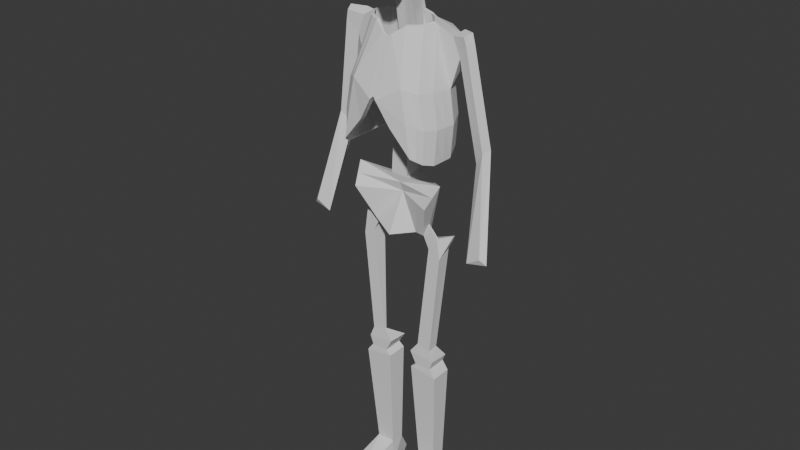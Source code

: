 # Source: Skeleton.blend  (saved by Blender 5.0.118; exported with 4.5.12 LTS)
import bpy
from mathutils import Matrix  # noqa: F401  (used for matrix-valued properties, if any)

bpy.ops.wm.read_factory_settings(use_empty=True)
scene = bpy.context.scene
scene.name = 'Scene'

# ---- world
world_world = bpy.data.worlds.new('World'); scene.world = world_world
world_world.use_nodes = True; world_world.node_tree.nodes.clear()
_N = world_world.node_tree.nodes; _L = world_world.node_tree.links
n0 = _N.new('ShaderNodeOutputWorld'); n0.name = 'World Output'; n0.location = (200, 100)
n1 = _N.new('ShaderNodeBackground'); n1.name = 'Background'; n1.location = (-200, 100)
n1.inputs[0].default_value = (0.05088, 0.05088, 0.05088, 1.0)
_L.new(n1.outputs[0], n0.inputs[0])
n0.is_active_output = True
world_world.color = (0.05088, 0.05088, 0.05088)
world_world.sun_shadow_jitter_overblur = 0.0

# ---- meshes
me_cube_001 = bpy.data.meshes.new('Cube.001')
me_cube_001.from_pydata([(1.711e-05, -4.01, 63.66), (1.711e-05, 3.239, 60.56), (5.095, -1.914, 65.07), (8.849, -4.01, 71.76), (4.282, 3.239, 60.55), (10.15, -0.8697, 76.11), (5.77, -0.1972, 63.75), (6.902, -0.1972, 66.56), (5.77, 0.1783, 63.75), (6.902, 0.1783, 66.56), (7.062, -0.2288, 61.18), (9.102, -0.2288, 64.07), (7.062, 2.89, 62.7), (9.102, 0.2099, 64.07), (9.747, -0.2288, 59.53), (11.14, 2.525, 64.33), (9.747, 2.816, 61.06), (11.14, 2.963, 64.31), (4.5, -0.2288, 37.8), (4.5, 0.2099, 37.8), (7.581, -0.2288, 37.14), (7.581, 2.087, 37.35), (2.685, -0.4164, 35.4), (2.685, 4.189, 35.2), (8.491, -0.4164, 34.74), (8.491, 4.189, 34.54), (4.171, -0.3532, 32.5), (4.171, 4.135, 32.7), (7.802, -0.3532, 32.7), (7.802, 4.135, 32.9), (2.917, -0.4473, 31.61), (2.917, 4.116, 31.75), (9.195, -0.4473, 30.86), (9.195, 4.116, 31.0), (3.758, 1.378, 7.244), (3.758, 4.529, 6.828), (7.883, 1.378, 7.136), (7.883, 4.529, 6.72), (1.88, -0.8697, 75.66), (1.711e-05, -0.5634, 73.99), (1.88, -0.01515, 114.6), (1.711e-05, 6.638, 65.58), (1.711e-05, 6.313, 72.15), (1.786, 6.638, 65.57), (3.686, 6.313, 72.16), (1.711e-05, 4.224, 75.33), (0.7869, 4.224, 75.33), (1.711e-05, 7.88, 97.82), (0.7869, 7.88, 97.82), (1.711e-05, 3.546, 114.2), (1.333, 3.548, 114.2), (1.711e-05, -0.8697, 75.66), (1.711e-05, -0.01515, 114.6), (1.88, 2.462, 97.12), (-3.129e-06, 0.2357, 71.76), (1.711e-05, 2.462, 97.12), (0.9702, -0.8697, 75.66), (9.501, -2.44, 73.94), (1.88, -0.09463, 86.89), (1.711e-05, -0.09463, 86.89), (0.9702, 2.462, 97.12), (0.9702, -0.09463, 86.89), (5.809, -9.696, 0.05244), (3.632, 1.649, 1.632), (11.37, -7.163, -0.05566), (7.757, 1.649, 1.523), (4.872, 7.641, 1.843), (6.552, 7.641, 1.798), (4.82, 6.468, 0.1303), (6.501, 6.468, 0.08632), (1.985, 0.2612, 111.2), (1.438, 4.284, 111.4), (1.333, 5.171, 97.47), (0.7869, 6.681, 86.58), (1.333, 3.608, 86.73), (1.333, 1.677, 75.49), (3.05, 6.885, 97.08), (2.045, 4.379, 108.3), (3.025, 5.703, 96.93), (2.094, 3.78, 108.3), (3.452, 6.751, 84.79), (3.431, 5.417, 84.87), (5.487, 7.203, 97.1), (3.598, 4.654, 107.7), (5.198, 6.056, 96.95), (3.522, 4.061, 107.7), (5.709, 7.126, 83.51), (5.423, 5.839, 83.73), (8.277, 5.67, 95.47), (5.409, 3.695, 107.4), (7.633, 4.791, 96.96), (5.087, 3.214, 107.6), (8.59, 5.833, 82.28), (7.876, 4.861, 82.86), (10.5, 1.296, 95.28), (7.51, 0.8785, 107.2), (9.417, 1.217, 96.97), (6.972, 0.7834, 107.5), (10.26, 2.029, 81.13), (9.204, 1.97, 81.95), (9.602, -2.603, 95.29), (6.266, -1.463, 107.0), (8.714, -1.946, 96.98), (5.788, -1.177, 107.2), (10.26, -2.976, 81.15), (9.405, -2.209, 81.83), (8.326, -5.307, 95.5), (5.217, -2.32, 106.9), (7.469, -4.491, 95.35), (4.714, -2.035, 107.1), (9.318, -5.286, 81.81), (8.58, -4.343, 82.41), (5.681, -7.35, 96.4), (3.423, -3.22, 106.9), (5.179, -6.279, 97.0), (3.152, -2.702, 107.0), (8.05, -7.536, 83.37), (7.646, -6.314, 83.74), (0.637, -8.587, 93.49), (1.16, -4.397, 105.3), (0.5861, -7.405, 93.34), (1.16, -3.802, 105.3), (3.599, -8.0, 88.54), (3.607, -6.664, 88.61), (1.096, 0.377, 117.7), (1.711e-05, 2.315, 117.5), (0.7982, 2.317, 117.5), (1.711e-05, 0.377, 117.7), (1.098, -6.259, 121.3), (1.711e-05, 5.826, 118.6), (0.8001, 5.828, 118.6), (1.711e-05, -6.259, 121.3), (1.098, -6.509, 124.1), (1.711e-05, 7.454, 120.6), (0.8008, 7.455, 120.6), (1.711e-05, -6.509, 124.1), (0.94, -4.307, 127.5), (1.711e-05, 7.292, 124.6), (0.6929, 7.293, 124.6), (1.711e-05, -4.307, 127.5), (0.5657, -0.4486, 129.0), (1.711e-05, 5.569, 127.5), (0.4375, 5.569, 127.5), (1.711e-05, -0.4486, 129.0), (3.705, 0.6516, 118.6), (3.458, 2.263, 118.4), (3.707, -4.861, 121.6), (3.459, 5.179, 119.3), (3.707, -5.069, 123.8), (3.46, 6.531, 120.9), (3.576, -3.239, 126.7), (3.37, 6.397, 124.3), (3.265, -0.03416, 127.9), (3.158, 4.965, 126.6), (5.465, 1.058, 121.4), (5.35, 1.806, 121.3), (5.465, -1.498, 122.8), (5.351, 3.158, 121.7), (5.466, -1.594, 123.8), (5.351, 3.785, 122.5), (5.405, -0.7456, 125.1), (5.31, 3.723, 124.0), (5.261, 0.7405, 125.7), (5.211, 3.059, 125.1), (1.096, -1.437, 115.2), (0.1055, -1.437, 115.2), (1.098, -7.623, 117.6), (1.711e-05, -8.715, 117.6), (3.705, -1.162, 116.0), (3.673, -4.733, 118.0), (0.6006, -1.437, 115.2), (0.6025, -8.296, 117.6), (1.097, -6.389, 117.5), (1.711e-05, -6.389, 117.5), (2.4, -1.3, 115.6), (0.4749, -6.389, 117.5), (2.401, -5.971, 117.8), (1.607, -4.615, 113.4), (1.711e-05, -6.237, 113.3), (3.01, -2.755, 114.8), (1.062, -5.534, 113.4), (1.636, -6.544, 115.9), (1.711e-05, -6.947, 115.9), (2.532, -4.913, 116.0), (2.21, -4.086, 113.6), (0.9391, -6.929, 115.9), (2.182, -6.04, 116.0), (2.402, -5.56, 121.4), (0.0, -8.334, 94.13), (0.0, -4.581, 104.7), (0.0, -7.276, 93.99), (0.0, -4.047, 104.7), (8.067, 8.41, 97.01), (5.681, 7.962, 105.2), (10.73, 5.655, 99.91), (9.468, 5.48, 104.9), (12.24, 1.628, 101.4), (10.73, 1.417, 105.4), (12.35, 3.825, 103.7), (11.72, 3.736, 106.3), (14.32, 0.5719, 104.3), (13.89, 0.4167, 106.0), (15.08, 2.192, 104.7), (14.62, 2.126, 106.6), (15.68, 2.991, 81.04), (15.79, 5.188, 83.38), (17.76, 1.935, 83.92), (18.52, 3.555, 84.38), (17.87, -2.243, 62.63), (19.79, 0.291, 62.24), (21.02, -2.519, 64.55), (22.2, -1.729, 63.36), (7.017, 5.35, 83.45), (5.986, 7.165, 90.33), (5.699, 5.947, 90.36), (9.426, 3.931, 81.71), (9.155, 5.751, 88.86), (8.441, 4.826, 89.84), (6.415, 5.423, 96.95), (6.882, 6.436, 96.28), (7.501, 6.479, 83.03), (9.304, -0.1194, 81.89), (11.17, 1.662, 88.31), (10.05, 1.594, 89.49), (8.54, 3.415, 82.4), (8.525, 3.004, 96.96), (9.389, 3.483, 95.37), (9.791, -4.131, 81.48), (10.72, -2.789, 88.32), (9.807, -2.077, 89.45), (9.065, -0.3642, 96.97), (10.05, -0.6532, 95.29), (10.26, -0.4738, 81.14), (7.003, -6.328, 95.95), (9.57, -5.297, 88.69), (8.737, -4.417, 88.87), (8.992, -3.276, 82.12), (8.092, -3.219, 96.17), (8.964, -3.955, 95.4), (6.922, -7.443, 89.88), (6.447, -6.296, 90.34), (8.684, -6.411, 82.59), (6.324, -5.385, 96.18), (8.113, -5.328, 83.07), (7.295, -5.357, 89.63), (10.15, -4.043, 88.51), (9.272, -3.247, 89.16), (8.543, -6.37, 89.26), (10.16, 3.707, 88.58), (9.245, 3.21, 89.67), (9.929, -0.2418, 89.47), (10.95, -0.5635, 88.32), (7.367, 5.387, 90.08), (7.868, 6.458, 89.57)], [], [(4, 1, 41, 43), (5, 57, 3, 7, 9), (2, 3, 54, 0), (1, 4, 2, 0), (7, 6, 10, 11), (4, 5, 9, 8), (3, 2, 6, 7), (2, 4, 8, 6), (13, 11, 15, 17), (6, 8, 12, 10), (9, 7, 11, 13), (8, 9, 13, 12), (16, 17, 15, 14), (12, 13, 17, 16), (11, 10, 14, 15), (14, 10, 18, 20), (20, 18, 22, 24), (16, 14, 20, 21), (12, 16, 21, 19), (10, 12, 19, 18), (23, 25, 29, 27), (21, 20, 24, 25), (19, 21, 25, 23), (18, 19, 23, 22), (26, 27, 31, 30), (22, 23, 27, 26), (24, 22, 26, 28), (25, 24, 28, 29), (32, 30, 34, 36), (28, 26, 30, 32), (29, 28, 32, 33), (27, 29, 33, 31), (36, 34, 62, 64), (33, 32, 36, 37), (31, 33, 37, 35), (30, 31, 35, 34), (5, 4, 43, 44), (55, 60, 53, 70, 40, 52), (41, 42, 44, 43), (42, 45, 46, 44), (5, 44, 46, 75, 38), (46, 45, 47, 48, 73), (48, 47, 49, 50, 71), (61, 58, 53, 60), (38, 75, 74, 58), (50, 49, 125, 126), (59, 61, 60, 55), (51, 56, 61, 59), (56, 38, 58, 61), (5, 38, 39, 57), (57, 39, 54, 3), (62, 63, 65, 64), (37, 36, 64, 65), (63, 35, 66, 68), (34, 35, 63, 62), (66, 67, 69, 68), (35, 37, 67, 66), (37, 65, 69, 67), (65, 63, 68, 69), (70, 71, 50, 40), (53, 72, 71, 70), (72, 74, 81, 78), (74, 75, 46, 73), (73, 48, 76, 80), (58, 74, 72, 53), (77, 79, 85, 83), (81, 80, 86, 87), (74, 73, 80, 81), (48, 71, 77, 76), (71, 79, 77), (71, 72, 78, 79), (253, 219, 88, 216), (252, 212, 93, 217), (78, 81, 87, 214, 84), (80, 76, 82, 213, 86), (79, 78, 84, 85), (76, 77, 83, 82), (89, 91, 97, 95), (224, 215, 98, 99), (85, 84, 218, 90, 91), (82, 83, 89, 88, 219), (212, 220, 92, 93), (83, 85, 91, 89), (251, 231, 100, 228), (250, 221, 105, 229), (249, 224, 99, 223), (248, 226, 94, 222), (91, 90, 225, 96, 97), (95, 94, 196, 197), (101, 103, 109, 107), (236, 227, 110, 111), (97, 96, 230, 102, 103), (94, 95, 101, 100, 231), (221, 232, 104, 105), (95, 97, 103, 101), (109, 108, 242, 114, 115), (247, 233, 112, 239), (246, 236, 111, 235), (245, 238, 106, 234), (103, 102, 237, 108, 109), (100, 101, 107, 106, 238), (114, 240, 117, 123, 120), (113, 115, 121, 119), (106, 107, 113, 112, 233), (243, 241, 116, 117), (107, 109, 115, 113), (244, 243, 117, 240), (120, 118, 188, 190), (118, 120, 123, 122), (116, 239, 112, 118, 122), (115, 114, 120, 121), (112, 113, 119, 118), (117, 116, 122, 123), (127, 124, 164, 170, 165), (126, 125, 129, 130), (52, 40, 124, 127), (40, 50, 126, 124), (131, 128, 132, 135), (136, 132, 148, 150), (134, 133, 137, 138), (130, 129, 133, 134), (140, 136, 150, 152), (139, 136, 140, 143), (126, 130, 147, 145), (135, 132, 136, 139), (141, 143, 142), (143, 140, 142), (138, 137, 141, 142), (145, 147, 157, 155), (153, 152, 162, 163), (148, 146, 156, 158), (151, 153, 163, 161), (138, 142, 153, 151), (142, 140, 152, 153), (130, 134, 149, 147), (124, 126, 145, 144), (134, 138, 151, 149), (132, 128, 187, 146, 148), (154, 155, 157, 156), (158, 159, 161, 160), (156, 157, 159, 158), (160, 161, 163, 162), (147, 149, 159, 157), (146, 144, 154, 156), (149, 151, 161, 159), (144, 145, 155, 154), (152, 150, 160, 162), (150, 148, 158, 160), (165, 170, 180, 178), (144, 146, 169, 168), (124, 144, 168, 174, 164), (128, 131, 167, 171, 166), (172, 175, 185, 181), (174, 168, 179, 184), (186, 184, 179, 183), (178, 180, 185, 182), (180, 177, 181, 185), (181, 177, 184, 186), (169, 176, 186, 183), (164, 174, 184, 177), (170, 164, 177, 180), (176, 172, 181, 186), (175, 173, 182, 185), (168, 169, 183, 179), (187, 128, 172, 176), (169, 146, 187, 176), (166, 172, 128), (171, 175, 172, 166), (173, 175, 171, 167), (38, 56, 39), (39, 56, 51), (190, 188, 189, 191), (121, 120, 190, 191), (118, 119, 189, 188), (119, 121, 191, 189), (192, 193, 195, 194), (94, 226, 88, 192, 194), (89, 95, 195, 193), (88, 89, 193, 192), (197, 196, 200, 201), (94, 194, 198, 196), (195, 95, 197, 199), (194, 195, 199, 198), (201, 200, 202, 203), (199, 197, 201, 203), (198, 199, 203, 202), (200, 196, 204, 206), (206, 204, 208, 210), (202, 200, 206, 207), (198, 202, 207, 205), (196, 198, 205, 204), (208, 209, 211, 210), (204, 205, 209, 208), (205, 207, 211, 209), (207, 206, 210, 211), (242, 244, 240, 114), (108, 235, 244, 242), (235, 111, 243, 244), (111, 110, 241, 243), (227, 245, 234, 110), (104, 228, 245, 227), (228, 100, 238, 245), (237, 246, 235, 108), (102, 229, 246, 237), (229, 105, 236, 246), (241, 247, 239, 116), (110, 234, 247, 241), (234, 106, 233, 247), (99, 98, 232, 221), (105, 104, 227, 236), (215, 248, 222, 98), (92, 216, 248, 215), (216, 88, 226, 248), (225, 249, 223, 96), (90, 217, 249, 225), (217, 93, 224, 249), (230, 250, 229, 102), (96, 223, 250, 230), (223, 99, 221, 250), (232, 251, 228, 104), (98, 222, 251, 232), (222, 94, 231, 251), (87, 86, 220, 212), (93, 92, 215, 224), (218, 252, 217, 90), (84, 214, 252, 218), (214, 87, 212, 252), (220, 253, 216, 92), (86, 213, 253, 220), (213, 82, 219, 253)])
_uv = me_cube_001.uv_layers.new(name='UVMap')
_uv.uv.foreach_set('vector', [0.375, 0.5, 0.125, 0.5, 0.125, 0.5, 0.375, 0.5, 0.625, 0.5, 0.625, 0.625, 0.625, 0.75, 0.625, 0.75, 0.625, 0.5, 0.375, 0.75, 0.625, 0.75, 0.75, 0.75, 0.25, 0.75, 0.125, 0.5, 0.375, 0.5, 0.375, 0.75, 0.125, 0.75, 0.625, 0.75, 0.375, 0.75, 0.375, 0.75, 0.625, 0.75, 0.375, 0.5, 0.625, 0.5, 0.625, 0.5, 0.375, 0.5, 0.625, 0.75, 0.375, 0.75, 0.375, 0.75, 0.625, 0.75, 0.375, 0.75, 0.375, 0.5, 0.375, 0.5, 0.375, 0.75, 0.625, 0.5, 0.625, 0.75, 0.625, 0.75, 0.625, 0.5, 0.375, 0.75, 0.375, 0.5, 0.375, 0.5, 0.375, 0.75, 0.625, 0.5, 0.625, 0.75, 0.625, 0.75, 0.625, 0.5, 0.375, 0.5, 0.625, 0.5, 0.625, 0.5, 0.375, 0.5, 0.375, 0.5, 0.625, 0.5, 0.625, 0.75, 0.375, 0.75, 0.375, 0.5, 0.625, 0.5, 0.625, 0.5, 0.375, 0.5, 0.625, 0.75, 0.375, 0.75, 0.375, 0.75, 0.625, 0.75, 0.375, 0.75, 0.375, 0.75, 0.375, 0.75, 0.375, 0.75, 0.375, 0.75, 0.375, 0.75, 0.375, 0.75, 0.375, 0.75, 0.375, 0.5, 0.375, 0.75, 0.375, 0.75, 0.375, 0.5, 0.375, 0.5, 0.375, 0.5, 0.375, 0.5, 0.375, 0.5, 0.375, 0.75, 0.375, 0.5, 0.375, 0.5, 0.375, 0.75, 0.375, 0.5, 0.375, 0.5, 0.375, 0.5, 0.375, 0.5, 0.375, 0.5, 0.375, 0.75, 0.375, 0.75, 0.375, 0.5, 0.375, 0.5, 0.375, 0.5, 0.375, 0.5, 0.375, 0.5, 0.375, 0.75, 0.375, 0.5, 0.375, 0.5, 0.375, 0.75, 0.375, 0.75, 0.375, 0.5, 0.375, 0.5, 0.375, 0.75, 0.375, 0.75, 0.375, 0.5, 0.375, 0.5, 0.375, 0.75, 0.375, 0.75, 0.375, 0.75, 0.375, 0.75, 0.375, 0.75, 0.375, 0.5, 0.375, 0.75, 0.375, 0.75, 0.375, 0.5, 0.375, 0.75, 0.375, 0.75, 0.375, 0.75, 0.375, 0.75, 0.375, 0.75, 0.375, 0.75, 0.375, 0.75, 0.375, 0.75, 0.375, 0.5, 0.375, 0.75, 0.375, 0.75, 0.375, 0.5, 0.375, 0.5, 0.375, 0.5, 0.375, 0.5, 0.375, 0.5, 0.375, 0.75, 0.375, 0.75, 0.375, 0.75, 0.375, 0.75, 0.375, 0.5, 0.375, 0.75, 0.375, 0.75, 0.375, 0.5, 0.375, 0.5, 0.375, 0.5, 0.375, 0.5, 0.375, 0.5, 0.375, 0.75, 0.375, 0.5, 0.375, 0.5, 0.375, 0.75, 0.625, 0.5, 0.375, 0.5, 0.375, 0.5, 0.625, 0.5, 0.625, 0.375, 0.625, 0.4375, 0.625, 0.5, 0.625, 0.5, 0.625, 0.5, 0.625, 0.375, 0.375, 0.25, 0.625, 0.25, 0.625, 0.5, 0.375, 0.5, 0.625, 0.25, 0.625, 0.25, 0.625, 0.5, 0.625, 0.5, 0.0, 0.0, 0.0, 0.0, 0.0, 0.0, 0.0, 0.0, 0.0, 0.0, 0.625, 0.5, 0.625, 0.25, 0.625, 0.25, 0.625, 0.5, 0.625, 0.5, 0.625, 0.5, 0.625, 0.25, 0.625, 0.25, 0.625, 0.5, 0.625, 0.5, 0.625, 0.4375, 0.625, 0.5, 0.625, 0.5, 0.625, 0.4375, 0.0, 0.0, 0.0, 0.0, 0.0, 0.0, 0.0, 0.0, 0.625, 0.5, 0.625, 0.25, 0.625, 0.25, 0.625, 0.5, 0.625, 0.375, 0.625, 0.4375, 0.625, 0.4375, 0.625, 0.375, 0.625, 0.375, 0.625, 0.4375, 0.625, 0.4375, 0.625, 0.375, 0.625, 0.4375, 0.625, 0.5, 0.625, 0.5, 0.625, 0.4375, 0.625, 0.5, 0.75, 0.5, 0.75, 0.625, 0.625, 0.625, 0.625, 0.625, 0.75, 0.625, 0.75, 0.75, 0.625, 0.75, 0.375, 0.75, 0.375, 0.5, 0.375, 0.5, 0.375, 0.75, 0.375, 0.5, 0.375, 0.75, 0.375, 0.75, 0.375, 0.5, 0.375, 0.5, 0.375, 0.5, 0.375, 0.5, 0.375, 0.5, 0.375, 0.75, 0.375, 0.5, 0.375, 0.5, 0.375, 0.75, 0.375, 0.5, 0.375, 0.5, 0.375, 0.5, 0.375, 0.5, 0.375, 0.5, 0.375, 0.5, 0.375, 0.5, 0.375, 0.5, 0.375, 0.5, 0.375, 0.5, 0.375, 0.5, 0.375, 0.5, 0.375, 0.5, 0.375, 0.5, 0.375, 0.5, 0.375, 0.5, 0.3125, 0.25, 0.3125, 0.25, 0.625, 0.5, 0.625, 0.5, 0.0, 0.0, 0.0, 0.0, 0.3125, 0.25, 0.3125, 0.25, 0.0, 0.0, 0.0, 0.0, 0.0, 0.0, 0.0, 0.0, 0.0, 0.0, 0.0, 0.0, 0.0, 0.0, 0.0, 0.0, 0.625, 0.5, 0.625, 0.5, 0.625, 0.5, 0.625, 0.5, 0.0, 0.0, 0.0, 0.0, 0.0, 0.0, 0.0, 0.0, 0.3125, 0.25, 0.3125, 0.25, 0.3125, 0.25, 0.3125, 0.25, 0.0, 0.0, 0.0, 0.0, 0.0, 0.0, 0.0, 0.0, 0.0, 0.0, 0.0, 0.0, 0.0, 0.0, 0.0, 0.0, 0.625, 0.5, 0.625, 0.5, 0.625, 0.5, 0.625, 0.5, 0.3125, 0.25, 0.3125, 0.25, 0.3125, 0.25, 0.3125, 0.25, 0.0, 0.0, 0.0, 0.0, 0.3125, 0.25, 0.625, 0.5, 0.625, 0.5, 0.625, 0.5, 0.625, 0.5, 0.0, 0.0, 0.0, 0.0, 0.0, 0.0, 0.0, 0.0, 0.0, 0.0, 0.0, 0.0, 0.0, 0.0, 0.0, 0.0, 0.0, 0.0, 0.625, 0.5, 0.625, 0.5, 0.625, 0.5, 0.625, 0.5, 0.625, 0.5, 0.3125, 0.25, 0.0, 0.0, 0.0, 0.0, 0.3125, 0.25, 0.625, 0.5, 0.625, 0.5, 0.625, 0.5, 0.625, 0.5, 0.3125, 0.25, 0.3125, 0.25, 0.3125, 0.25, 0.3125, 0.25, 0.0, 0.0, 0.0, 0.0, 0.0, 0.0, 0.0, 0.0, 0.3125, 0.25, 0.0, 0.0, 0.0, 0.0, 0.0, 0.0, 0.3125, 0.25, 0.625, 0.5, 0.625, 0.5, 0.625, 0.5, 0.625, 0.5, 0.625, 0.5, 0.0, 0.0, 0.0, 0.0, 0.0, 0.0, 0.0, 0.0, 0.3125, 0.25, 0.3125, 0.25, 0.3125, 0.25, 0.3125, 0.25, 0.625, 0.5, 0.625, 0.5, 0.625, 0.5, 0.625, 0.5, 0.0, 0.0, 0.0, 0.0, 0.0, 0.0, 0.0, 0.0, 0.0, 0.0, 0.0, 0.0, 0.0, 0.0, 0.0, 0.0, 0.625, 0.5, 0.625, 0.5, 0.625, 0.5, 0.625, 0.5, 0.3125, 0.25, 0.0, 0.0, 0.0, 0.0, 0.0, 0.0, 0.3125, 0.25, 0.625, 0.5, 0.625, 0.5, 0.625, 0.5, 0.625, 0.5, 0.3125, 0.25, 0.3125, 0.25, 0.3125, 0.25, 0.3125, 0.25, 0.0, 0.0, 0.0, 0.0, 0.0, 0.0, 0.0, 0.0, 0.3125, 0.25, 0.0, 0.0, 0.0, 0.0, 0.0, 0.0, 0.3125, 0.25, 0.625, 0.5, 0.625, 0.5, 0.625, 0.5, 0.625, 0.5, 0.625, 0.5, 0.0, 0.0, 0.0, 0.0, 0.0, 0.0, 0.0, 0.0, 0.3125, 0.25, 0.3125, 0.25, 0.3125, 0.25, 0.3125, 0.25, 0.3125, 0.25, 0.0, 0.0, 0.0, 0.0, 0.0, 0.0, 0.3125, 0.25, 0.625, 0.5, 0.625, 0.5, 0.625, 0.5, 0.625, 0.5, 0.0, 0.0, 0.0, 0.0, 0.0, 0.0, 0.0, 0.0, 0.625, 0.5, 0.625, 0.5, 0.625, 0.5, 0.625, 0.5, 0.3125, 0.25, 0.0, 0.0, 0.0, 0.0, 0.0, 0.0, 0.3125, 0.25, 0.625, 0.5, 0.625, 0.5, 0.625, 0.5, 0.625, 0.5, 0.625, 0.5, 0.0, 0.0, 0.0, 0.0, 0.0, 0.0, 0.0, 0.0, 0.0, 0.0, 0.3125, 0.25, 0.3125, 0.25, 0.3125, 0.25, 0.3125, 0.25, 0.625, 0.5, 0.625, 0.5, 0.625, 0.5, 0.625, 0.5, 0.625, 0.5, 0.0, 0.0, 0.0, 0.0, 0.0, 0.0, 0.0, 0.0, 0.3125, 0.25, 0.3125, 0.25, 0.3125, 0.25, 0.3125, 0.25, 0.0, 0.0, 0.0, 0.0, 0.0, 0.0, 0.0, 0.0, 0.0, 0.0, 0.625, 0.5, 0.625, 0.5, 0.0, 0.0, 0.625, 0.5, 0.0, 0.0, 0.0, 0.0, 0.625, 0.5, 0.625, 0.5, 0.625, 0.5, 0.625, 0.5, 0.625, 0.5, 0.625, 0.5, 0.3125, 0.25, 0.0, 0.0, 0.0, 0.0, 0.3125, 0.25, 0.625, 0.5, 0.625, 0.5, 0.625, 0.5, 0.625, 0.5, 0.0, 0.0, 0.0, 0.0, 0.0, 0.0, 0.0, 0.0, 0.625, 0.375, 0.625, 0.5, 0.625, 0.5, 0.625, 0.4375, 0.625, 0.375, 0.625, 0.5, 0.625, 0.25, 0.625, 0.25, 0.625, 0.5, 0.625, 0.375, 0.625, 0.5, 0.625, 0.5, 0.625, 0.375, 0.625, 0.5, 0.625, 0.5, 0.625, 0.5, 0.625, 0.5, 0.625, 0.375, 0.625, 0.5, 0.625, 0.5, 0.625, 0.375, 0.625, 0.5, 0.625, 0.5, 0.625, 0.5, 0.625, 0.5, 0.625, 0.5, 0.625, 0.25, 0.625, 0.25, 0.625, 0.5, 0.625, 0.5, 0.625, 0.25, 0.625, 0.25, 0.625, 0.5, 0.625, 0.5, 0.625, 0.5, 0.625, 0.5, 0.625, 0.5, 0.625, 0.375, 0.625, 0.5, 0.625, 0.5, 0.625, 0.375, 0.625, 0.5, 0.625, 0.5, 0.625, 0.5, 0.625, 0.5, 0.625, 0.375, 0.625, 0.5, 0.625, 0.5, 0.625, 0.375, 0.625, 0.25, 0.625, 0.375, 0.625, 0.5, 0.625, 0.375, 0.625, 0.5, 0.625, 0.5, 0.625, 0.5, 0.625, 0.25, 0.625, 0.25, 0.625, 0.5, 0.625, 0.5, 0.625, 0.5, 0.625, 0.5, 0.625, 0.5, 0.625, 0.5, 0.625, 0.5, 0.625, 0.5, 0.625, 0.5, 0.625, 0.5, 0.625, 0.5, 0.625, 0.5, 0.625, 0.5, 0.625, 0.5, 0.625, 0.5, 0.625, 0.5, 0.625, 0.5, 0.625, 0.5, 0.625, 0.5, 0.625, 0.5, 0.625, 0.5, 0.625, 0.5, 0.625, 0.5, 0.625, 0.5, 0.625, 0.5, 0.625, 0.5, 0.625, 0.5, 0.625, 0.5, 0.625, 0.5, 0.625, 0.5, 0.625, 0.5, 0.625, 0.5, 0.625, 0.5, 0.625, 0.5, 0.625, 0.5, 0.625, 0.5, 0.625, 0.5, 0.625, 0.5, 0.625, 0.5, 0.625, 0.5, 0.625, 0.5, 0.625, 0.5, 0.625, 0.5, 0.625, 0.5, 0.625, 0.5, 0.625, 0.5, 0.625, 0.5, 0.625, 0.5, 0.625, 0.5, 0.625, 0.5, 0.625, 0.5, 0.625, 0.5, 0.625, 0.5, 0.625, 0.5, 0.625, 0.5, 0.625, 0.5, 0.625, 0.5, 0.625, 0.5, 0.625, 0.5, 0.625, 0.5, 0.625, 0.5, 0.625, 0.5, 0.625, 0.5, 0.625, 0.5, 0.625, 0.5, 0.625, 0.5, 0.625, 0.5, 0.625, 0.5, 0.625, 0.5, 0.625, 0.5, 0.625, 0.5, 0.625, 0.5, 0.625, 0.5, 0.625, 0.5, 0.625, 0.5, 0.625, 0.5, 0.625, 0.5, 0.625, 0.5, 0.625, 0.5, 0.625, 0.5, 0.625, 0.5, 0.625, 0.5, 0.625, 0.375, 0.625, 0.4375, 0.625, 0.4375, 0.625, 0.375, 0.625, 0.5, 0.625, 0.5, 0.625, 0.5, 0.625, 0.5, 0.625, 0.5, 0.625, 0.5, 0.625, 0.5, 0.625, 0.5, 0.625, 0.5, 0.625, 0.5, 0.625, 0.375, 0.625, 0.375, 0.625, 0.4375, 0.625, 0.5, 0.625, 0.5, 0.625, 0.4375, 0.625, 0.4375, 0.625, 0.5, 0.625, 0.5, 0.625, 0.5, 0.625, 0.5, 0.625, 0.5, 0.625, 0.5, 0.625, 0.5, 0.625, 0.5, 0.625, 0.5, 0.625, 0.375, 0.625, 0.4375, 0.625, 0.4375, 0.625, 0.375, 0.625, 0.4375, 0.625, 0.5, 0.625, 0.5, 0.625, 0.4375, 0.625, 0.5, 0.625, 0.5, 0.625, 0.5, 0.625, 0.5, 0.625, 0.5, 0.625, 0.5, 0.625, 0.5, 0.625, 0.5, 0.625, 0.5, 0.625, 0.5, 0.625, 0.5, 0.625, 0.5, 0.625, 0.4375, 0.625, 0.5, 0.625, 0.5, 0.625, 0.4375, 0.625, 0.5, 0.625, 0.5, 0.625, 0.5, 0.625, 0.5, 0.625, 0.4375, 0.625, 0.375, 0.625, 0.375, 0.625, 0.4375, 0.625, 0.5, 0.625, 0.5, 0.625, 0.5, 0.625, 0.5, 0.625, 0.5, 0.625, 0.5, 0.625, 0.5, 0.625, 0.5, 0.625, 0.5, 0.625, 0.5, 0.625, 0.5, 0.625, 0.5, 0.625, 0.5, 0.625, 0.5, 0.625, 0.5, 0.625, 0.4375, 0.625, 0.4375, 0.625, 0.5, 0.625, 0.5, 0.625, 0.375, 0.625, 0.4375, 0.625, 0.4375, 0.625, 0.375, 0.75, 0.5, 0.625, 0.4375, 0.75, 0.625, 0.75, 0.625, 0.625, 0.4375, 0.625, 0.375, 0.0, 0.0, 0.0, 0.0, 0.3125, 0.25, 0.3125, 0.25, 0.3125, 0.25, 0.0, 0.0, 0.0, 0.0, 0.3125, 0.25, 0.625, 0.5, 0.625, 0.5, 0.625, 0.5, 0.625, 0.5, 0.3125, 0.25, 0.3125, 0.25, 0.3125, 0.25, 0.3125, 0.25, 0.625, 0.5, 0.625, 0.5, 0.625, 0.5, 0.625, 0.5, 0.625, 0.5, 0.625, 0.5, 0.625, 0.5, 0.625, 0.5, 0.625, 0.5, 0.3125, 0.25, 0.3125, 0.25, 0.3125, 0.25, 0.3125, 0.25, 0.625, 0.5, 0.625, 0.5, 0.625, 0.5, 0.625, 0.5, 0.625, 0.5, 0.625, 0.5, 0.625, 0.5, 0.625, 0.5, 0.625, 0.5, 0.625, 0.5, 0.625, 0.5, 0.625, 0.5, 0.3125, 0.25, 0.3125, 0.25, 0.3125, 0.25, 0.3125, 0.25, 0.625, 0.5, 0.625, 0.5, 0.625, 0.5, 0.625, 0.5, 0.625, 0.5, 0.625, 0.5, 0.625, 0.5, 0.625, 0.5, 0.3125, 0.25, 0.3125, 0.25, 0.3125, 0.25, 0.3125, 0.25, 0.625, 0.5, 0.625, 0.5, 0.625, 0.5, 0.625, 0.5, 0.625, 0.5, 0.625, 0.5, 0.625, 0.5, 0.625, 0.5, 0.625, 0.5, 0.625, 0.5, 0.625, 0.5, 0.625, 0.5, 0.625, 0.5, 0.625, 0.5, 0.625, 0.5, 0.625, 0.5, 0.625, 0.5, 0.625, 0.5, 0.625, 0.5, 0.625, 0.5, 0.625, 0.5, 0.625, 0.5, 0.625, 0.5, 0.625, 0.5, 0.625, 0.5, 0.625, 0.5, 0.625, 0.5, 0.625, 0.5, 0.625, 0.5, 0.625, 0.5, 0.625, 0.5, 0.625, 0.5, 0.625, 0.5, 0.625, 0.5, 0.625, 0.5, 0.625, 0.5, 0.625, 0.5, 0.625, 0.5, 0.625, 0.5, 0.625, 0.5, 0.0, 0.0, 0.0, 0.0, 0.0, 0.0, 0.0, 0.0, 0.0, 0.0, 0.0, 0.0, 0.0, 0.0, 0.0, 0.0, 0.0, 0.0, 0.0, 0.0, 0.0, 0.0, 0.0, 0.0, 0.0, 0.0, 0.0, 0.0, 0.0, 0.0, 0.0, 0.0, 0.625, 0.5, 0.625, 0.5, 0.625, 0.5, 0.625, 0.5, 0.625, 0.5, 0.625, 0.5, 0.625, 0.5, 0.625, 0.5, 0.625, 0.5, 0.625, 0.5, 0.625, 0.5, 0.625, 0.5, 0.0, 0.0, 0.0, 0.0, 0.0, 0.0, 0.0, 0.0, 0.0, 0.0, 0.0, 0.0, 0.0, 0.0, 0.0, 0.0, 0.0, 0.0, 0.0, 0.0, 0.0, 0.0, 0.0, 0.0, 0.625, 0.5, 0.625, 0.5, 0.625, 0.5, 0.625, 0.5, 0.625, 0.5, 0.625, 0.5, 0.625, 0.5, 0.625, 0.5, 0.625, 0.5, 0.625, 0.5, 0.625, 0.5, 0.625, 0.5, 0.0, 0.0, 0.0, 0.0, 0.0, 0.0, 0.0, 0.0, 0.0, 0.0, 0.0, 0.0, 0.0, 0.0, 0.0, 0.0, 0.625, 0.5, 0.625, 0.5, 0.625, 0.5, 0.625, 0.5, 0.625, 0.5, 0.625, 0.5, 0.625, 0.5, 0.625, 0.5, 0.625, 0.5, 0.625, 0.5, 0.625, 0.5, 0.625, 0.5, 0.0, 0.0, 0.0, 0.0, 0.0, 0.0, 0.0, 0.0, 0.0, 0.0, 0.0, 0.0, 0.0, 0.0, 0.0, 0.0, 0.0, 0.0, 0.0, 0.0, 0.0, 0.0, 0.0, 0.0, 0.0, 0.0, 0.0, 0.0, 0.0, 0.0, 0.0, 0.0, 0.0, 0.0, 0.0, 0.0, 0.0, 0.0, 0.0, 0.0, 0.0, 0.0, 0.0, 0.0, 0.0, 0.0, 0.0, 0.0, 0.625, 0.5, 0.625, 0.5, 0.625, 0.5, 0.625, 0.5, 0.625, 0.5, 0.625, 0.5, 0.625, 0.5, 0.625, 0.5, 0.625, 0.5, 0.625, 0.5, 0.625, 0.5, 0.625, 0.5, 0.0, 0.0, 0.0, 0.0, 0.0, 0.0, 0.0, 0.0, 0.0, 0.0, 0.0, 0.0, 0.0, 0.0, 0.0, 0.0, 0.0, 0.0, 0.0, 0.0, 0.0, 0.0, 0.0, 0.0, 0.0, 0.0, 0.0, 0.0, 0.0, 0.0, 0.0, 0.0, 0.0, 0.0, 0.0, 0.0, 0.0, 0.0, 0.0, 0.0, 0.625, 0.5, 0.625, 0.5, 0.625, 0.5, 0.625, 0.5, 0.625, 0.5, 0.625, 0.5, 0.625, 0.5, 0.625, 0.5, 0.625, 0.5, 0.625, 0.5, 0.625, 0.5, 0.625, 0.5])
me_cube_001.update()

# ---- objects
ob_cube = bpy.data.objects.new('Cube', me_cube_001)

# ---- transforms, parenting, visibility, modifiers, constraints
ob_cube.location = (0.0, 0.0, -5.96e-08)
ob_cube.scale = (0.01322, 0.01322, 0.01322)
_m = ob_cube.modifiers.new('Mirror', 'MIRROR')
_m.bisect_threshold = 0.265

# ---- collection membership
scene.collection.objects.link(ob_cube)

# ---- scene / render settings (as saved in the file)
scene.frame_start = 1; scene.frame_end = 250; scene.frame_set(2)
scene.render.engine = 'BLENDER_EEVEE_NEXT'
scene.render.bake_bias = 0.0
scene.render.bake_samples = 0
bpy.context.view_layer.update()

# ---- added for rendering (the .blend has no active camera and no usable light): camera, sun
cam_auto = bpy.data.cameras.new('AutoCamera')
cam_auto.lens = 50.0
cam_auto.sensor_width = 36.0
cam_auto.clip_end = 1000.0
ob_auto_camera = bpy.data.objects.new('AutoCamera', cam_auto)
scene.collection.objects.link(ob_auto_camera)
ob_auto_camera.location = (1.6832, -2.02833, 2.19847)
ob_auto_camera.rotation_euler = (1.09748, -7.21219e-08, 0.694738)
scene.camera = ob_auto_camera
light_auto_sun = bpy.data.lights.new('AutoSun', 'SUN')
light_auto_sun.energy = 3.0
light_auto_sun.angle = 0.0523599
ob_auto_sun = bpy.data.objects.new('AutoSun', light_auto_sun)
scene.collection.objects.link(ob_auto_sun)
ob_auto_sun.rotation_euler = (0.872665, 0.174533, 0.523599)
bpy.context.view_layer.update()
